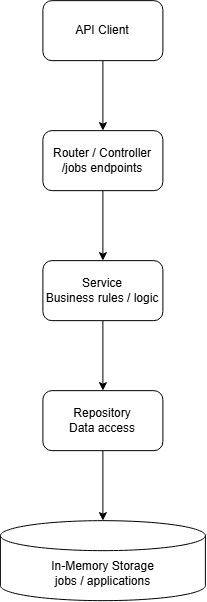

The diagram above was exported from draw.io. Its source (the exported page's mxGraphModel, read from the mxfile embedded in the PNG):
<mxGraphModel dx="1212" dy="620" grid="1" gridSize="10" guides="1" tooltips="1" connect="1" arrows="1" fold="1" page="1" pageScale="1" pageWidth="850" pageHeight="1100" math="0" shadow="0">
  <root>
    <mxCell id="0" />
    <mxCell id="1" parent="0" />
    <mxCell id="oEK4OiPIfp5KYQKazB9h-6" edge="1" parent="1" source="oEK4OiPIfp5KYQKazB9h-1" style="edgeStyle=orthogonalEdgeStyle;rounded=0;orthogonalLoop=1;jettySize=auto;html=1;" target="oEK4OiPIfp5KYQKazB9h-2" value="">
      <mxGeometry relative="1" as="geometry" />
    </mxCell>
    <mxCell id="oEK4OiPIfp5KYQKazB9h-1" parent="1" style="rounded=1;whiteSpace=wrap;html=1;" value="API Client" vertex="1">
      <mxGeometry height="60" width="120" x="340" y="180" as="geometry" />
    </mxCell>
    <mxCell id="oEK4OiPIfp5KYQKazB9h-7" edge="1" parent="1" source="oEK4OiPIfp5KYQKazB9h-2" style="edgeStyle=orthogonalEdgeStyle;rounded=0;orthogonalLoop=1;jettySize=auto;html=1;" target="oEK4OiPIfp5KYQKazB9h-3" value="">
      <mxGeometry relative="1" as="geometry" />
    </mxCell>
    <mxCell id="oEK4OiPIfp5KYQKazB9h-2" parent="1" style="rounded=1;whiteSpace=wrap;html=1;" value="Router / Controller&lt;div&gt;/jobs endpoints&lt;/div&gt;" vertex="1">
      <mxGeometry height="60" width="120" x="340" y="310" as="geometry" />
    </mxCell>
    <mxCell id="oEK4OiPIfp5KYQKazB9h-8" edge="1" parent="1" source="oEK4OiPIfp5KYQKazB9h-3" style="edgeStyle=orthogonalEdgeStyle;rounded=0;orthogonalLoop=1;jettySize=auto;html=1;" target="oEK4OiPIfp5KYQKazB9h-4" value="">
      <mxGeometry relative="1" as="geometry" />
    </mxCell>
    <mxCell id="oEK4OiPIfp5KYQKazB9h-3" parent="1" style="rounded=1;whiteSpace=wrap;html=1;" value="Service&lt;div&gt;Business rules / logic&lt;/div&gt;" vertex="1">
      <mxGeometry height="60" width="120" x="340" y="440" as="geometry" />
    </mxCell>
    <mxCell id="oEK4OiPIfp5KYQKazB9h-9" edge="1" parent="1" source="oEK4OiPIfp5KYQKazB9h-4" style="edgeStyle=orthogonalEdgeStyle;rounded=0;orthogonalLoop=1;jettySize=auto;html=1;" target="oEK4OiPIfp5KYQKazB9h-5" value="">
      <mxGeometry relative="1" as="geometry" />
    </mxCell>
    <mxCell id="oEK4OiPIfp5KYQKazB9h-4" parent="1" style="rounded=1;whiteSpace=wrap;html=1;" value="Repository&lt;div&gt;Data access&lt;/div&gt;" vertex="1">
      <mxGeometry height="60" width="120" x="340" y="570" as="geometry" />
    </mxCell>
    <mxCell id="oEK4OiPIfp5KYQKazB9h-5" parent="1" style="shape=cylinder3;whiteSpace=wrap;html=1;boundedLbl=1;backgroundOutline=1;size=15;" value="In-Memory Storage&lt;div&gt;jobs / applications&lt;/div&gt;" vertex="1">
      <mxGeometry height="80" width="205" x="297.5" y="700" as="geometry" />
    </mxCell>
  </root>
</mxGraphModel>